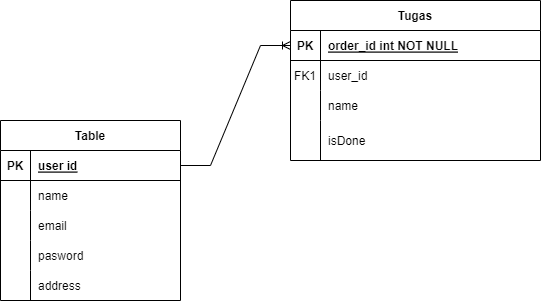

The diagram above was exported from draw.io. Its source (the exported page's mxGraphModel, read from the mxfile embedded in the PNG):
<mxGraphModel dx="868" dy="482" grid="1" gridSize="10" guides="1" tooltips="1" connect="1" arrows="1" fold="1" page="1" pageScale="1" pageWidth="850" pageHeight="1100" math="0" shadow="0" extFonts="Permanent Marker^https://fonts.googleapis.com/css?family=Permanent+Marker">
  <root>
    <mxCell id="0" />
    <mxCell id="1" parent="0" />
    <mxCell id="C-vyLk0tnHw3VtMMgP7b-2" value="Tugas" style="shape=table;startSize=30;container=1;collapsible=1;childLayout=tableLayout;fixedRows=1;rowLines=0;fontStyle=1;align=center;resizeLast=1;" parent="1" vertex="1">
      <mxGeometry x="450" y="80" width="250" height="160" as="geometry" />
    </mxCell>
    <mxCell id="C-vyLk0tnHw3VtMMgP7b-3" value="" style="shape=partialRectangle;collapsible=0;dropTarget=0;pointerEvents=0;fillColor=none;points=[[0,0.5],[1,0.5]];portConstraint=eastwest;top=0;left=0;right=0;bottom=1;" parent="C-vyLk0tnHw3VtMMgP7b-2" vertex="1">
      <mxGeometry y="30" width="250" height="30" as="geometry" />
    </mxCell>
    <mxCell id="C-vyLk0tnHw3VtMMgP7b-4" value="PK" style="shape=partialRectangle;overflow=hidden;connectable=0;fillColor=none;top=0;left=0;bottom=0;right=0;fontStyle=1;" parent="C-vyLk0tnHw3VtMMgP7b-3" vertex="1">
      <mxGeometry width="30" height="30" as="geometry">
        <mxRectangle width="30" height="30" as="alternateBounds" />
      </mxGeometry>
    </mxCell>
    <mxCell id="C-vyLk0tnHw3VtMMgP7b-5" value="order_id int NOT NULL " style="shape=partialRectangle;overflow=hidden;connectable=0;fillColor=none;top=0;left=0;bottom=0;right=0;align=left;spacingLeft=6;fontStyle=5;" parent="C-vyLk0tnHw3VtMMgP7b-3" vertex="1">
      <mxGeometry x="30" width="220" height="30" as="geometry">
        <mxRectangle width="220" height="30" as="alternateBounds" />
      </mxGeometry>
    </mxCell>
    <mxCell id="C-vyLk0tnHw3VtMMgP7b-6" value="" style="shape=partialRectangle;collapsible=0;dropTarget=0;pointerEvents=0;fillColor=none;points=[[0,0.5],[1,0.5]];portConstraint=eastwest;top=0;left=0;right=0;bottom=0;" parent="C-vyLk0tnHw3VtMMgP7b-2" vertex="1">
      <mxGeometry y="60" width="250" height="30" as="geometry" />
    </mxCell>
    <mxCell id="C-vyLk0tnHw3VtMMgP7b-7" value="FK1" style="shape=partialRectangle;overflow=hidden;connectable=0;fillColor=none;top=0;left=0;bottom=0;right=0;" parent="C-vyLk0tnHw3VtMMgP7b-6" vertex="1">
      <mxGeometry width="30" height="30" as="geometry">
        <mxRectangle width="30" height="30" as="alternateBounds" />
      </mxGeometry>
    </mxCell>
    <mxCell id="C-vyLk0tnHw3VtMMgP7b-8" value="user_id" style="shape=partialRectangle;overflow=hidden;connectable=0;fillColor=none;top=0;left=0;bottom=0;right=0;align=left;spacingLeft=6;" parent="C-vyLk0tnHw3VtMMgP7b-6" vertex="1">
      <mxGeometry x="30" width="220" height="30" as="geometry">
        <mxRectangle width="220" height="30" as="alternateBounds" />
      </mxGeometry>
    </mxCell>
    <mxCell id="C-vyLk0tnHw3VtMMgP7b-9" value="" style="shape=partialRectangle;collapsible=0;dropTarget=0;pointerEvents=0;fillColor=none;points=[[0,0.5],[1,0.5]];portConstraint=eastwest;top=0;left=0;right=0;bottom=0;" parent="C-vyLk0tnHw3VtMMgP7b-2" vertex="1">
      <mxGeometry y="90" width="250" height="30" as="geometry" />
    </mxCell>
    <mxCell id="C-vyLk0tnHw3VtMMgP7b-10" value="" style="shape=partialRectangle;overflow=hidden;connectable=0;fillColor=none;top=0;left=0;bottom=0;right=0;" parent="C-vyLk0tnHw3VtMMgP7b-9" vertex="1">
      <mxGeometry width="30" height="30" as="geometry">
        <mxRectangle width="30" height="30" as="alternateBounds" />
      </mxGeometry>
    </mxCell>
    <mxCell id="C-vyLk0tnHw3VtMMgP7b-11" value="name" style="shape=partialRectangle;overflow=hidden;connectable=0;fillColor=none;top=0;left=0;bottom=0;right=0;align=left;spacingLeft=6;" parent="C-vyLk0tnHw3VtMMgP7b-9" vertex="1">
      <mxGeometry x="30" width="220" height="30" as="geometry">
        <mxRectangle width="220" height="30" as="alternateBounds" />
      </mxGeometry>
    </mxCell>
    <mxCell id="9hneOLaE7QImMDkPc5Py-18" value="" style="shape=partialRectangle;collapsible=0;dropTarget=0;pointerEvents=0;fillColor=none;points=[[0,0.5],[1,0.5]];portConstraint=eastwest;top=0;left=0;right=0;bottom=0;" vertex="1" parent="C-vyLk0tnHw3VtMMgP7b-2">
      <mxGeometry y="120" width="250" height="40" as="geometry" />
    </mxCell>
    <mxCell id="9hneOLaE7QImMDkPc5Py-19" value="" style="shape=partialRectangle;overflow=hidden;connectable=0;fillColor=none;top=0;left=0;bottom=0;right=0;" vertex="1" parent="9hneOLaE7QImMDkPc5Py-18">
      <mxGeometry width="30" height="40" as="geometry">
        <mxRectangle width="30" height="40" as="alternateBounds" />
      </mxGeometry>
    </mxCell>
    <mxCell id="9hneOLaE7QImMDkPc5Py-20" value="isDone" style="shape=partialRectangle;overflow=hidden;connectable=0;fillColor=none;top=0;left=0;bottom=0;right=0;align=left;spacingLeft=6;" vertex="1" parent="9hneOLaE7QImMDkPc5Py-18">
      <mxGeometry x="30" width="220" height="40" as="geometry">
        <mxRectangle width="220" height="40" as="alternateBounds" />
      </mxGeometry>
    </mxCell>
    <mxCell id="9hneOLaE7QImMDkPc5Py-2" value="Table" style="shape=table;startSize=30;container=1;collapsible=1;childLayout=tableLayout;fixedRows=1;rowLines=0;fontStyle=1;align=center;resizeLast=1;" vertex="1" parent="1">
      <mxGeometry x="160" y="200" width="180" height="180" as="geometry" />
    </mxCell>
    <mxCell id="9hneOLaE7QImMDkPc5Py-3" value="" style="shape=tableRow;horizontal=0;startSize=0;swimlaneHead=0;swimlaneBody=0;fillColor=none;collapsible=0;dropTarget=0;points=[[0,0.5],[1,0.5]];portConstraint=eastwest;top=0;left=0;right=0;bottom=1;" vertex="1" parent="9hneOLaE7QImMDkPc5Py-2">
      <mxGeometry y="30" width="180" height="30" as="geometry" />
    </mxCell>
    <mxCell id="9hneOLaE7QImMDkPc5Py-4" value="PK" style="shape=partialRectangle;connectable=0;fillColor=none;top=0;left=0;bottom=0;right=0;fontStyle=1;overflow=hidden;" vertex="1" parent="9hneOLaE7QImMDkPc5Py-3">
      <mxGeometry width="30" height="30" as="geometry">
        <mxRectangle width="30" height="30" as="alternateBounds" />
      </mxGeometry>
    </mxCell>
    <mxCell id="9hneOLaE7QImMDkPc5Py-5" value="user id" style="shape=partialRectangle;connectable=0;fillColor=none;top=0;left=0;bottom=0;right=0;align=left;spacingLeft=6;fontStyle=5;overflow=hidden;" vertex="1" parent="9hneOLaE7QImMDkPc5Py-3">
      <mxGeometry x="30" width="150" height="30" as="geometry">
        <mxRectangle width="150" height="30" as="alternateBounds" />
      </mxGeometry>
    </mxCell>
    <mxCell id="9hneOLaE7QImMDkPc5Py-6" value="" style="shape=tableRow;horizontal=0;startSize=0;swimlaneHead=0;swimlaneBody=0;fillColor=none;collapsible=0;dropTarget=0;points=[[0,0.5],[1,0.5]];portConstraint=eastwest;top=0;left=0;right=0;bottom=0;" vertex="1" parent="9hneOLaE7QImMDkPc5Py-2">
      <mxGeometry y="60" width="180" height="30" as="geometry" />
    </mxCell>
    <mxCell id="9hneOLaE7QImMDkPc5Py-7" value="" style="shape=partialRectangle;connectable=0;fillColor=none;top=0;left=0;bottom=0;right=0;editable=1;overflow=hidden;" vertex="1" parent="9hneOLaE7QImMDkPc5Py-6">
      <mxGeometry width="30" height="30" as="geometry">
        <mxRectangle width="30" height="30" as="alternateBounds" />
      </mxGeometry>
    </mxCell>
    <mxCell id="9hneOLaE7QImMDkPc5Py-8" value="name" style="shape=partialRectangle;connectable=0;fillColor=none;top=0;left=0;bottom=0;right=0;align=left;spacingLeft=6;overflow=hidden;" vertex="1" parent="9hneOLaE7QImMDkPc5Py-6">
      <mxGeometry x="30" width="150" height="30" as="geometry">
        <mxRectangle width="150" height="30" as="alternateBounds" />
      </mxGeometry>
    </mxCell>
    <mxCell id="9hneOLaE7QImMDkPc5Py-9" value="" style="shape=tableRow;horizontal=0;startSize=0;swimlaneHead=0;swimlaneBody=0;fillColor=none;collapsible=0;dropTarget=0;points=[[0,0.5],[1,0.5]];portConstraint=eastwest;top=0;left=0;right=0;bottom=0;" vertex="1" parent="9hneOLaE7QImMDkPc5Py-2">
      <mxGeometry y="90" width="180" height="30" as="geometry" />
    </mxCell>
    <mxCell id="9hneOLaE7QImMDkPc5Py-10" value="" style="shape=partialRectangle;connectable=0;fillColor=none;top=0;left=0;bottom=0;right=0;editable=1;overflow=hidden;" vertex="1" parent="9hneOLaE7QImMDkPc5Py-9">
      <mxGeometry width="30" height="30" as="geometry">
        <mxRectangle width="30" height="30" as="alternateBounds" />
      </mxGeometry>
    </mxCell>
    <mxCell id="9hneOLaE7QImMDkPc5Py-11" value="email" style="shape=partialRectangle;connectable=0;fillColor=none;top=0;left=0;bottom=0;right=0;align=left;spacingLeft=6;overflow=hidden;" vertex="1" parent="9hneOLaE7QImMDkPc5Py-9">
      <mxGeometry x="30" width="150" height="30" as="geometry">
        <mxRectangle width="150" height="30" as="alternateBounds" />
      </mxGeometry>
    </mxCell>
    <mxCell id="9hneOLaE7QImMDkPc5Py-12" value="" style="shape=tableRow;horizontal=0;startSize=0;swimlaneHead=0;swimlaneBody=0;fillColor=none;collapsible=0;dropTarget=0;points=[[0,0.5],[1,0.5]];portConstraint=eastwest;top=0;left=0;right=0;bottom=0;" vertex="1" parent="9hneOLaE7QImMDkPc5Py-2">
      <mxGeometry y="120" width="180" height="30" as="geometry" />
    </mxCell>
    <mxCell id="9hneOLaE7QImMDkPc5Py-13" value="" style="shape=partialRectangle;connectable=0;fillColor=none;top=0;left=0;bottom=0;right=0;editable=1;overflow=hidden;" vertex="1" parent="9hneOLaE7QImMDkPc5Py-12">
      <mxGeometry width="30" height="30" as="geometry">
        <mxRectangle width="30" height="30" as="alternateBounds" />
      </mxGeometry>
    </mxCell>
    <mxCell id="9hneOLaE7QImMDkPc5Py-14" value="pasword" style="shape=partialRectangle;connectable=0;fillColor=none;top=0;left=0;bottom=0;right=0;align=left;spacingLeft=6;overflow=hidden;" vertex="1" parent="9hneOLaE7QImMDkPc5Py-12">
      <mxGeometry x="30" width="150" height="30" as="geometry">
        <mxRectangle width="150" height="30" as="alternateBounds" />
      </mxGeometry>
    </mxCell>
    <mxCell id="9hneOLaE7QImMDkPc5Py-15" value="" style="shape=tableRow;horizontal=0;startSize=0;swimlaneHead=0;swimlaneBody=0;fillColor=none;collapsible=0;dropTarget=0;points=[[0,0.5],[1,0.5]];portConstraint=eastwest;top=0;left=0;right=0;bottom=0;" vertex="1" parent="9hneOLaE7QImMDkPc5Py-2">
      <mxGeometry y="150" width="180" height="30" as="geometry" />
    </mxCell>
    <mxCell id="9hneOLaE7QImMDkPc5Py-16" value="" style="shape=partialRectangle;connectable=0;fillColor=none;top=0;left=0;bottom=0;right=0;editable=1;overflow=hidden;" vertex="1" parent="9hneOLaE7QImMDkPc5Py-15">
      <mxGeometry width="30" height="30" as="geometry">
        <mxRectangle width="30" height="30" as="alternateBounds" />
      </mxGeometry>
    </mxCell>
    <mxCell id="9hneOLaE7QImMDkPc5Py-17" value="address" style="shape=partialRectangle;connectable=0;fillColor=none;top=0;left=0;bottom=0;right=0;align=left;spacingLeft=6;overflow=hidden;" vertex="1" parent="9hneOLaE7QImMDkPc5Py-15">
      <mxGeometry x="30" width="150" height="30" as="geometry">
        <mxRectangle width="150" height="30" as="alternateBounds" />
      </mxGeometry>
    </mxCell>
    <mxCell id="9hneOLaE7QImMDkPc5Py-24" value="" style="edgeStyle=entityRelationEdgeStyle;fontSize=12;html=1;endArrow=ERoneToMany;rounded=0;" edge="1" parent="1" source="9hneOLaE7QImMDkPc5Py-3" target="C-vyLk0tnHw3VtMMgP7b-3">
      <mxGeometry width="100" height="100" relative="1" as="geometry">
        <mxPoint x="325" y="120" as="sourcePoint" />
        <mxPoint x="425" y="20" as="targetPoint" />
      </mxGeometry>
    </mxCell>
  </root>
</mxGraphModel>